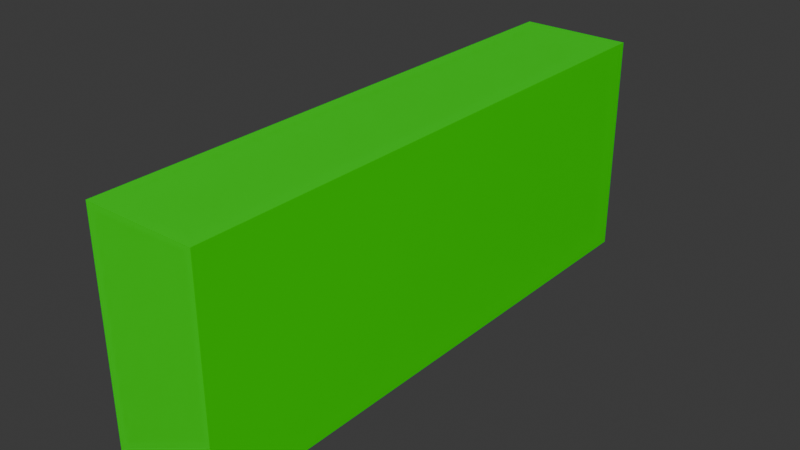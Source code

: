 # Source: test_BLEND_building.blend  (saved by Blender 4.2.66; exported with 4.5.12 LTS)
import bpy
from mathutils import Matrix  # noqa: F401  (used for matrix-valued properties, if any)

bpy.ops.wm.read_factory_settings(use_empty=True)
scene = bpy.context.scene
scene.name = 'Scene'

# ---- collections
col_collection = bpy.data.collections.new('Collection'); scene.collection.children.link(col_collection)

# ---- materials (node trees are filled in below, after node groups)
mat_material = bpy.data.materials.new('Material')
mat_material.alpha_threshold = 0.0
mat_material.use_transparent_shadow = False
mat_material.roughness = 0.5
mat_material.line_color = (0.0, 0.0, 0.0, 1.0)

# ---- material node trees
mat_material.use_nodes = True; mat_material.node_tree.nodes.clear()
_N = mat_material.node_tree.nodes; _L = mat_material.node_tree.links
n0 = _N.new('ShaderNodeOutputMaterial'); n0.name = 'Material Output'; n0.location = (300, 300)
n1 = _N.new('ShaderNodeBsdfPrincipled'); n1.name = 'Principled BSDF'; n1.location = (10, 300)
n1.inputs[0].default_value = (0.01011, 0.8005, 0.0, 1.0)
n1.inputs[3].default_value = 1.45
_L.new(n1.outputs[0], n0.inputs[0])
n0.is_active_output = True

# ---- world
world_world = bpy.data.worlds.new('World'); scene.world = world_world
world_world.use_nodes = True; world_world.node_tree.nodes.clear()
_N = world_world.node_tree.nodes; _L = world_world.node_tree.links
n0 = _N.new('ShaderNodeOutputWorld'); n0.name = 'World Output'; n0.location = (300, 300)
n1 = _N.new('ShaderNodeBackground'); n1.name = 'Background'; n1.location = (10, 300)
n1.inputs[0].default_value = (0.05088, 0.05088, 0.05088, 1.0)
_L.new(n1.outputs[0], n0.inputs[0])
n0.is_active_output = True
world_world.color = (0.05088, 0.05088, 0.05088)
world_world.use_sun_shadow = False
world_world.sun_shadow_jitter_overblur = 0.0

# ---- meshes
me_cube = bpy.data.meshes.new('Cube')
me_cube.from_pydata([(5.0, 25.0, 19.96), (5.0, 25.0, -0.03821), (5.0, -25.0, 19.96), (5.0, -25.0, -0.03821), (-5.0, 25.0, 19.96), (-5.0, 25.0, -0.03821), (-5.0, -25.0, 19.96), (-5.0, -25.0, -0.03821)], [], [(0, 4, 6, 2), (3, 2, 6, 7), (7, 6, 4, 5), (5, 1, 3, 7), (1, 0, 2, 3), (5, 4, 0, 1)])
_uv = me_cube.uv_layers.new(name='UVMap')
_uv.uv.foreach_set('vector', [0.625, 0.5, 0.875, 0.5, 0.875, 0.75, 0.625, 0.75, 0.375, 0.75, 0.625, 0.75, 0.625, 1.0, 0.375, 1.0, 0.375, 0.0, 0.625, 0.0, 0.625, 0.25, 0.375, 0.25, 0.125, 0.5, 0.375, 0.5, 0.375, 0.75, 0.125, 0.75, 0.375, 0.5, 0.625, 0.5, 0.625, 0.75, 0.375, 0.75, 0.375, 0.25, 0.625, 0.25, 0.625, 0.5, 0.375, 0.5])
me_cube.materials.append(mat_material)
me_cube.use_mirror_vertex_groups = False
me_cube.update()

# ---- objects
ob_cube = bpy.data.objects.new('Cube', me_cube)

# ---- transforms, parenting, visibility, modifiers, constraints
ob_cube.location = (0.0, 0.0, 0.0)
ob_cube.lock_rotations_4d = False
ob_cube.empty_display_type = 'ARROWS'
ob_cube.lineart.crease_threshold = 0.0

# ---- collection membership
col_collection.objects.link(ob_cube)

# ---- scene / render settings (as saved in the file)
scene.frame_start = 1; scene.frame_end = 250; scene.frame_set(1)
scene.render.engine = 'BLENDER_EEVEE_NEXT'
bpy.context.view_layer.update()

# ---- added for rendering (the .blend has no active camera and no usable light): camera, sun
cam_auto = bpy.data.cameras.new('AutoCamera')
cam_auto.lens = 50.0
cam_auto.sensor_width = 36.0
cam_auto.clip_end = 1000.0
ob_auto_camera = bpy.data.objects.new('AutoCamera', cam_auto)
scene.collection.objects.link(ob_auto_camera)
ob_auto_camera.location = (50.6766, -60.812, 50.5031)
ob_auto_camera.rotation_euler = (1.09748, -7.21219e-08, 0.694738)
scene.camera = ob_auto_camera
light_auto_sun = bpy.data.lights.new('AutoSun', 'SUN')
light_auto_sun.energy = 3.0
light_auto_sun.angle = 0.0523599
ob_auto_sun = bpy.data.objects.new('AutoSun', light_auto_sun)
scene.collection.objects.link(ob_auto_sun)
ob_auto_sun.rotation_euler = (0.872665, 0.174533, 0.523599)
bpy.context.view_layer.update()
